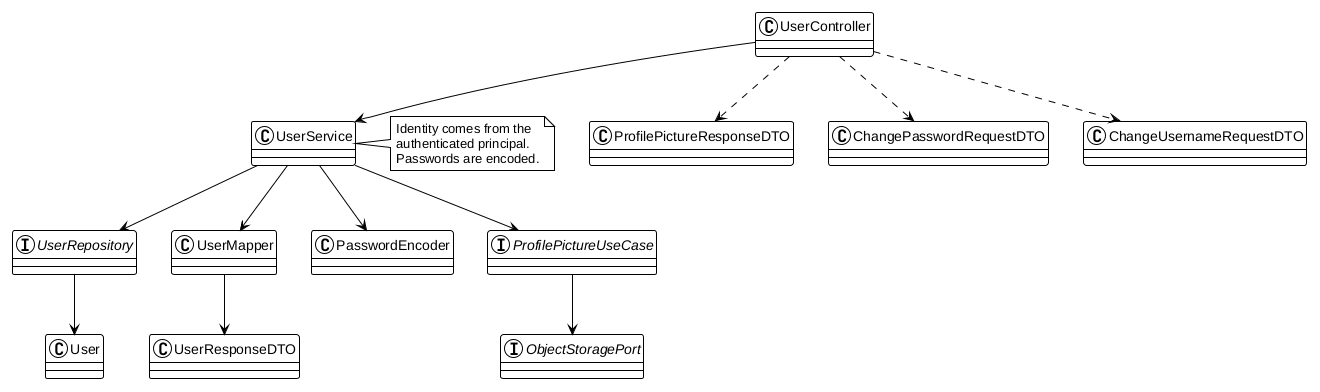

The diagram above was rendered by PlantUML. Its source (embedded in the PNG):
@startuml
!theme plain

class UserController
class UserService
interface UserRepository
class UserMapper
class User
class UserResponseDTO
class ProfilePictureResponseDTO
class ChangePasswordRequestDTO
class ChangeUsernameRequestDTO
class PasswordEncoder
interface ProfilePictureUseCase
interface ObjectStoragePort

UserController --> UserService
UserService --> UserRepository
UserService --> UserMapper
UserService --> PasswordEncoder
UserService --> ProfilePictureUseCase
ProfilePictureUseCase --> ObjectStoragePort
UserRepository --> User
UserMapper --> UserResponseDTO
UserController ..> ProfilePictureResponseDTO
UserController ..> ChangePasswordRequestDTO
UserController ..> ChangeUsernameRequestDTO

note right of UserService
  Identity comes from the
  authenticated principal.
  Passwords are encoded.
end note
@enduml